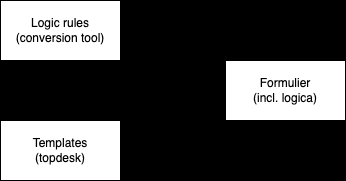

The diagram above was exported from draw.io. Its source (the exported page's mxGraphModel, read from the mxfile embedded in the PNG):
<mxGraphModel dx="642" dy="906" grid="1" gridSize="10" guides="1" tooltips="1" connect="1" arrows="1" fold="1" page="0" pageScale="1" pageWidth="850" pageHeight="1100" background="light-dark(#FFFFFF,#FFFFFF)" math="0" shadow="0">
  <root>
    <mxCell id="0" />
    <mxCell id="1" parent="0" />
    <mxCell id="5" style="edgeStyle=none;html=1;entryX=0;entryY=0.25;entryDx=0;entryDy=0;" parent="1" source="2" target="4" edge="1">
      <mxGeometry relative="1" as="geometry" />
    </mxCell>
    <mxCell id="2" value="Logic rules&lt;div&gt;(conversion tool)&lt;/div&gt;" style="rounded=0;whiteSpace=wrap;html=1;" parent="1" vertex="1">
      <mxGeometry x="170" y="390" width="120" height="60" as="geometry" />
    </mxCell>
    <mxCell id="6" style="edgeStyle=none;html=1;entryX=0;entryY=0.75;entryDx=0;entryDy=0;" parent="1" source="3" target="4" edge="1">
      <mxGeometry relative="1" as="geometry" />
    </mxCell>
    <mxCell id="3" value="Templates&lt;div&gt;(topdesk)&lt;/div&gt;" style="rounded=0;whiteSpace=wrap;html=1;" parent="1" vertex="1">
      <mxGeometry x="170" y="510" width="120" height="60" as="geometry" />
    </mxCell>
    <mxCell id="4" value="Formulier&lt;div&gt;(incl. logica)&lt;/div&gt;" style="rounded=0;whiteSpace=wrap;html=1;" parent="1" vertex="1">
      <mxGeometry x="395" y="450" width="120" height="60" as="geometry" />
    </mxCell>
  </root>
</mxGraphModel>